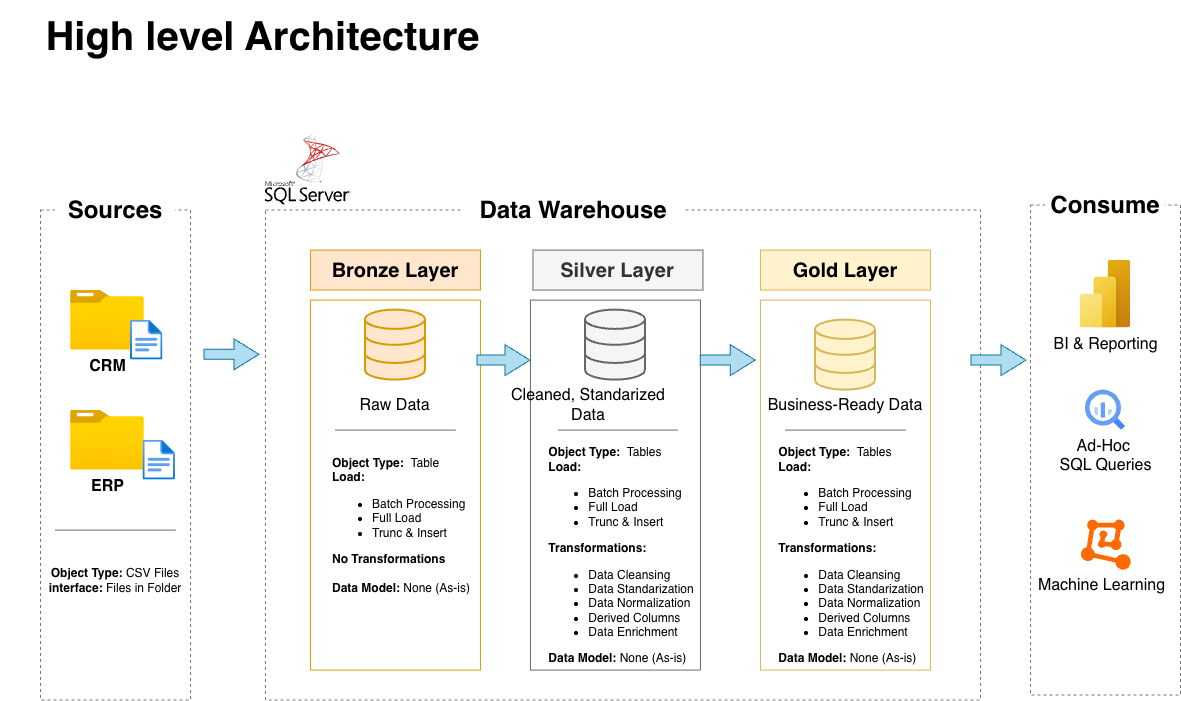

The diagram above was exported from draw.io. Its source (the exported page's mxGraphModel, read from the mxfile embedded in the PNG):
<mxGraphModel dx="1548" dy="1414" grid="1" gridSize="10" guides="1" tooltips="1" connect="1" arrows="1" fold="1" page="0" pageScale="1" pageWidth="850" pageHeight="1100" math="0" shadow="0">
  <root>
    <mxCell id="0" />
    <mxCell id="1" parent="0" />
    <mxCell id="S4zAbHCG7MZUgTkhw0mt-1" parent="1" style="rounded=0;whiteSpace=wrap;html=1;fillColor=none;dashed=1;strokeColor=light-dark(#787878, #ededed);" value="" vertex="1">
      <mxGeometry height="490" width="150" x="50" y="80" as="geometry" />
    </mxCell>
    <mxCell id="S4zAbHCG7MZUgTkhw0mt-3" parent="1" style="rounded=0;whiteSpace=wrap;html=1;fillColor=none;dashed=1;strokeColor=light-dark(#787878, #ededed);" value="" vertex="1">
      <mxGeometry height="490" width="715" x="275" y="80" as="geometry" />
    </mxCell>
    <mxCell id="S4zAbHCG7MZUgTkhw0mt-4" parent="1" style="rounded=0;whiteSpace=wrap;html=1;fillColor=none;dashed=1;strokeColor=light-dark(#787878, #ededed);" value="" vertex="1">
      <mxGeometry height="490" width="150" x="1040" y="75" as="geometry" />
    </mxCell>
    <mxCell id="S4zAbHCG7MZUgTkhw0mt-5" parent="1" style="rounded=0;whiteSpace=wrap;html=1;fontSize=24;strokeColor=none;" value="&lt;b&gt;Data Warehouse&lt;/b&gt;" vertex="1">
      <mxGeometry height="60" width="220" x="473" y="50" as="geometry" />
    </mxCell>
    <mxCell id="S4zAbHCG7MZUgTkhw0mt-6" parent="1" style="rounded=0;whiteSpace=wrap;html=1;strokeColor=none;" value="&lt;font style=&quot;font-size: 24px;&quot;&gt;&lt;b&gt;Sources&lt;/b&gt;&lt;/font&gt;" vertex="1">
      <mxGeometry height="40" width="120" x="65" y="60" as="geometry" />
    </mxCell>
    <mxCell id="S4zAbHCG7MZUgTkhw0mt-7" parent="1" style="rounded=0;whiteSpace=wrap;html=1;strokeColor=none;" value="&lt;font style=&quot;font-size: 24px;&quot;&gt;&lt;b&gt;Consume&lt;/b&gt;&lt;/font&gt;" vertex="1">
      <mxGeometry height="40" width="120" x="1055" y="55" as="geometry" />
    </mxCell>
    <mxCell id="S4zAbHCG7MZUgTkhw0mt-9" parent="1" style="rounded=0;whiteSpace=wrap;html=1;fillColor=none;strokeColor=#d79b00;" value="" vertex="1">
      <mxGeometry height="370" width="170" x="320" y="170" as="geometry" />
    </mxCell>
    <mxCell id="S4zAbHCG7MZUgTkhw0mt-11" parent="1" style="rounded=0;whiteSpace=wrap;html=1;fillColor=#f5f5f5;strokeColor=#666666;fontColor=#333333;fontStyle=1" value="&lt;font style=&quot;font-size: 20px;&quot;&gt;Silver Layer&lt;/font&gt;" vertex="1">
      <mxGeometry height="40" width="170" x="542.5" y="120" as="geometry" />
    </mxCell>
    <mxCell id="S4zAbHCG7MZUgTkhw0mt-12" parent="1" style="rounded=0;whiteSpace=wrap;html=1;fillColor=#fff2cc;strokeColor=#d6b656;fontStyle=1" value="&lt;font style=&quot;font-size: 20px;&quot;&gt;Gold Layer&lt;/font&gt;" vertex="1">
      <mxGeometry height="40" width="170" x="770" y="120" as="geometry" />
    </mxCell>
    <mxCell id="S4zAbHCG7MZUgTkhw0mt-15" parent="1" style="rounded=0;whiteSpace=wrap;html=1;fillColor=#ffe6cc;strokeColor=#d79b00;fontStyle=1" value="&lt;font style=&quot;font-size: 20px;&quot;&gt;Bronze Layer&lt;/font&gt;" vertex="1">
      <mxGeometry height="40" width="170" x="320" y="120" as="geometry" />
    </mxCell>
    <mxCell id="S4zAbHCG7MZUgTkhw0mt-16" parent="1" style="rounded=0;whiteSpace=wrap;html=1;fillColor=none;strokeColor=#666666;fontColor=#333333;" value="" vertex="1">
      <mxGeometry height="370" width="170" x="540" y="170" as="geometry" />
    </mxCell>
    <mxCell id="S4zAbHCG7MZUgTkhw0mt-18" parent="1" style="rounded=0;whiteSpace=wrap;html=1;fillColor=none;strokeColor=#d6b656;" value="" vertex="1">
      <mxGeometry height="370" width="170" x="770" y="170" as="geometry" />
    </mxCell>
    <mxCell id="S4zAbHCG7MZUgTkhw0mt-21" parent="1" style="image;aspect=fixed;html=1;points=[];align=center;fontSize=12;image=img/lib/azure2/general/Folder_Blank.svg;" value="&lt;font style=&quot;font-size: 16px;&quot;&gt;&lt;b&gt;CRM&lt;/b&gt;&lt;/font&gt;" vertex="1">
      <mxGeometry height="60" width="73.93" x="80" y="160" as="geometry" />
    </mxCell>
    <mxCell id="S4zAbHCG7MZUgTkhw0mt-22" parent="1" style="image;aspect=fixed;html=1;points=[];align=center;fontSize=12;image=img/lib/azure2/general/File.svg;" value="" vertex="1">
      <mxGeometry height="40" width="32.46" x="140" y="190" as="geometry" />
    </mxCell>
    <mxCell id="S4zAbHCG7MZUgTkhw0mt-23" parent="1" style="image;aspect=fixed;html=1;points=[];align=center;fontSize=12;image=img/lib/azure2/general/Folder_Blank.svg;" value="&lt;font style=&quot;font-size: 16px;&quot;&gt;&lt;b&gt;ERP&lt;/b&gt;&lt;/font&gt;" vertex="1">
      <mxGeometry height="60" width="73.93" x="80" y="280" as="geometry" />
    </mxCell>
    <mxCell id="S4zAbHCG7MZUgTkhw0mt-24" parent="1" style="image;aspect=fixed;html=1;points=[];align=center;fontSize=12;image=img/lib/azure2/general/File.svg;" value="" vertex="1">
      <mxGeometry height="40" width="32.46" x="152.54" y="310" as="geometry" />
    </mxCell>
    <mxCell id="S4zAbHCG7MZUgTkhw0mt-32" edge="1" parent="1" style="endArrow=none;html=1;rounded=0;fillColor=#f5f5f5;strokeColor=#666666;" value="">
      <mxGeometry height="50" relative="1" width="50" as="geometry">
        <mxPoint x="345" y="300" as="sourcePoint" />
        <mxPoint x="465" y="300" as="targetPoint" />
      </mxGeometry>
    </mxCell>
    <mxCell id="S4zAbHCG7MZUgTkhw0mt-34" parent="1" style="rounded=0;whiteSpace=wrap;html=1;fillColor=none;strokeColor=none;" value="&lt;div style=&quot;text-align: left;&quot;&gt;&lt;b style=&quot;background-color: transparent; color: light-dark(rgb(0, 0, 0), rgb(255, 255, 255));&quot;&gt;Object Type: &lt;/b&gt;&lt;span style=&quot;background-color: transparent; color: light-dark(rgb(0, 0, 0), rgb(255, 255, 255));&quot;&gt;&amp;nbsp;Table&lt;/span&gt;&lt;/div&gt;&lt;div style=&quot;text-align: left;&quot;&gt;&lt;b&gt;Load:&lt;/b&gt;&lt;/div&gt;&lt;div style=&quot;text-align: left;&quot;&gt;&lt;ul&gt;&lt;li&gt;Batch Processing&lt;/li&gt;&lt;li&gt;Full Load&amp;nbsp;&amp;nbsp;&lt;/li&gt;&lt;li&gt;Trunc &amp;amp; Insert&lt;/li&gt;&lt;/ul&gt;&lt;div&gt;&lt;b&gt;No Transformations&lt;/b&gt;&lt;/div&gt;&lt;div&gt;&lt;b&gt;&lt;br&gt;&lt;/b&gt;&lt;/div&gt;&lt;div&gt;&lt;b&gt;Data Model: &lt;/b&gt;None (As-is)&lt;/div&gt;&lt;/div&gt;" vertex="1">
      <mxGeometry height="110" width="157.5" x="332.5" y="340" as="geometry" />
    </mxCell>
    <mxCell id="S4zAbHCG7MZUgTkhw0mt-35" parent="1" style="html=1;verticalLabelPosition=bottom;align=center;labelBackgroundColor=#ffffff;verticalAlign=top;strokeWidth=2;strokeColor=#d79b00;shadow=0;dashed=0;shape=mxgraph.ios7.icons.data;fillColor=#ffe6cc;" value="" vertex="1">
      <mxGeometry height="70" width="60" x="375" y="180" as="geometry" />
    </mxCell>
    <mxCell id="S4zAbHCG7MZUgTkhw0mt-36" parent="1" style="html=1;verticalLabelPosition=bottom;align=center;labelBackgroundColor=#ffffff;verticalAlign=top;strokeWidth=2;strokeColor=#666666;shadow=0;dashed=0;shape=mxgraph.ios7.icons.data;fillColor=#f5f5f5;fontColor=#333333;" value="" vertex="1">
      <mxGeometry height="70" width="60" x="595" y="180" as="geometry" />
    </mxCell>
    <mxCell id="S4zAbHCG7MZUgTkhw0mt-37" parent="1" style="html=1;verticalLabelPosition=bottom;align=center;labelBackgroundColor=#ffffff;verticalAlign=top;strokeWidth=2;strokeColor=#d6b656;shadow=0;dashed=0;shape=mxgraph.ios7.icons.data;fillColor=#fff2cc;" value="" vertex="1">
      <mxGeometry height="70" width="60" x="825" y="190" as="geometry" />
    </mxCell>
    <mxCell id="S4zAbHCG7MZUgTkhw0mt-46" edge="1" parent="1" style="shape=flexArrow;endArrow=classic;html=1;rounded=0;endWidth=20;endSize=8;fillColor=#b1ddf0;strokeColor=#10739e;" value="">
      <mxGeometry height="50" relative="1" width="50" as="geometry">
        <Array as="points">
          <mxPoint x="490" y="230" />
        </Array>
        <mxPoint x="486" y="230" as="sourcePoint" />
        <mxPoint x="540" y="230" as="targetPoint" />
      </mxGeometry>
    </mxCell>
    <mxCell id="S4zAbHCG7MZUgTkhw0mt-47" edge="1" parent="1" style="shape=flexArrow;endArrow=classic;html=1;rounded=0;endWidth=20;endSize=8;fillColor=#b1ddf0;strokeColor=#10739e;" value="">
      <mxGeometry height="50" relative="1" width="50" as="geometry">
        <Array as="points">
          <mxPoint x="715.25" y="230" />
        </Array>
        <mxPoint x="709.25" y="230" as="sourcePoint" />
        <mxPoint x="765.25" y="230" as="targetPoint" />
      </mxGeometry>
    </mxCell>
    <mxCell id="S4zAbHCG7MZUgTkhw0mt-51" parent="1" style="text;html=1;whiteSpace=wrap;strokeColor=none;fillColor=none;align=center;verticalAlign=middle;rounded=0;" value="&lt;font style=&quot;font-size: 16px;&quot;&gt;Raw Data&lt;/font&gt;" vertex="1">
      <mxGeometry height="30" width="105" x="352.5" y="260" as="geometry" />
    </mxCell>
    <mxCell id="S4zAbHCG7MZUgTkhw0mt-53" parent="1" style="text;html=1;whiteSpace=wrap;strokeColor=none;fillColor=none;align=center;verticalAlign=middle;rounded=0;" value="&lt;font style=&quot;font-size: 16px;&quot;&gt;Business-Ready Data&lt;/font&gt;" vertex="1">
      <mxGeometry height="30" width="157.5" x="776.25" y="260" as="geometry" />
    </mxCell>
    <mxCell id="S4zAbHCG7MZUgTkhw0mt-58" edge="1" parent="1" style="endArrow=none;html=1;rounded=0;fillColor=#f5f5f5;strokeColor=#666666;" value="">
      <mxGeometry height="50" relative="1" width="50" as="geometry">
        <mxPoint x="795" y="300" as="sourcePoint" />
        <mxPoint x="915" y="300" as="targetPoint" />
      </mxGeometry>
    </mxCell>
    <mxCell id="S4zAbHCG7MZUgTkhw0mt-59" edge="1" parent="1" style="endArrow=none;html=1;rounded=0;fillColor=#f5f5f5;strokeColor=#666666;" value="">
      <mxGeometry height="50" relative="1" width="50" as="geometry">
        <mxPoint x="65" y="400" as="sourcePoint" />
        <mxPoint x="185" y="400" as="targetPoint" />
      </mxGeometry>
    </mxCell>
    <mxCell id="S4zAbHCG7MZUgTkhw0mt-60" parent="1" style="rounded=0;whiteSpace=wrap;html=1;fillColor=none;strokeColor=none;" value="&lt;b&gt;Object Type: &lt;/b&gt;CSV Files&lt;div&gt;&lt;b&gt;interface:&lt;/b&gt; Files in Folder&lt;/div&gt;" vertex="1">
      <mxGeometry height="60" width="150" x="50" y="420" as="geometry" />
    </mxCell>
    <mxCell id="S4zAbHCG7MZUgTkhw0mt-52" parent="1" style="text;html=1;whiteSpace=wrap;strokeColor=none;fillColor=none;align=center;verticalAlign=middle;rounded=0;" value="&lt;font style=&quot;font-size: 16px;&quot;&gt;Cleaned, Standarized Data&lt;/font&gt;" vertex="1">
      <mxGeometry height="30" width="190" x="503" y="260" as="geometry" />
    </mxCell>
    <mxCell id="S4zAbHCG7MZUgTkhw0mt-71" edge="1" parent="1" style="shape=flexArrow;endArrow=classic;html=1;rounded=0;endWidth=20;endSize=8;fillColor=#b1ddf0;strokeColor=#10739e;" value="">
      <mxGeometry height="50" relative="1" width="50" as="geometry">
        <Array as="points">
          <mxPoint x="986" y="230" />
        </Array>
        <mxPoint x="980" y="230" as="sourcePoint" />
        <mxPoint x="1036" y="230" as="targetPoint" />
      </mxGeometry>
    </mxCell>
    <mxCell id="S4zAbHCG7MZUgTkhw0mt-72" edge="1" parent="1" style="shape=flexArrow;endArrow=classic;html=1;rounded=0;endWidth=20;endSize=8;fillColor=#b1ddf0;strokeColor=#10739e;" value="">
      <mxGeometry height="50" relative="1" width="50" as="geometry">
        <Array as="points">
          <mxPoint x="219" y="224.23" />
        </Array>
        <mxPoint x="213" y="224.23" as="sourcePoint" />
        <mxPoint x="269" y="224.23" as="targetPoint" />
      </mxGeometry>
    </mxCell>
    <mxCell id="S4zAbHCG7MZUgTkhw0mt-73" edge="1" parent="1" style="endArrow=none;html=1;rounded=0;fillColor=#f5f5f5;strokeColor=#666666;" value="">
      <mxGeometry height="50" relative="1" width="50" as="geometry">
        <mxPoint x="567.5" y="300" as="sourcePoint" />
        <mxPoint x="687.5" y="300" as="targetPoint" />
      </mxGeometry>
    </mxCell>
    <mxCell id="S4zAbHCG7MZUgTkhw0mt-74" parent="1" style="rounded=0;whiteSpace=wrap;html=1;fillColor=none;strokeColor=none;" value="&lt;div style=&quot;text-align: left;&quot;&gt;&lt;b style=&quot;background-color: transparent; color: light-dark(rgb(0, 0, 0), rgb(255, 255, 255));&quot;&gt;Object Type: &lt;/b&gt;&lt;span style=&quot;background-color: transparent; color: light-dark(rgb(0, 0, 0), rgb(255, 255, 255));&quot;&gt;&amp;nbsp;Tables&lt;/span&gt;&lt;/div&gt;&lt;div style=&quot;text-align: left;&quot;&gt;&lt;b&gt;Load:&lt;/b&gt;&lt;/div&gt;&lt;div style=&quot;text-align: left;&quot;&gt;&lt;ul&gt;&lt;li&gt;Batch Processing&lt;/li&gt;&lt;li&gt;Full Load&amp;nbsp;&amp;nbsp;&lt;/li&gt;&lt;li&gt;Trunc &amp;amp; Insert&lt;/li&gt;&lt;/ul&gt;&lt;div&gt;&lt;b style=&quot;color: light-dark(rgb(0, 0, 0), rgb(255, 255, 255)); background-color: transparent;&quot;&gt;Transformations:&lt;/b&gt;&lt;b&gt;&lt;/b&gt;&lt;/div&gt;&lt;div&gt;&lt;ul&gt;&lt;li&gt;Data Cleansing&amp;nbsp;&lt;/li&gt;&lt;li&gt;Data Standarization&lt;/li&gt;&lt;li&gt;Data Normalization&lt;/li&gt;&lt;li&gt;Derived Columns&lt;/li&gt;&lt;li&gt;Data Enrichment&lt;/li&gt;&lt;/ul&gt;&lt;/div&gt;&lt;div&gt;&lt;b&gt;Data Model: &lt;/b&gt;None (As-is)&lt;/div&gt;&lt;/div&gt;" vertex="1">
      <mxGeometry height="110" width="157.5" x="551.75" y="370" as="geometry" />
    </mxCell>
    <mxCell id="S4zAbHCG7MZUgTkhw0mt-75" parent="1" style="rounded=0;whiteSpace=wrap;html=1;fillColor=none;strokeColor=none;" value="&lt;div style=&quot;text-align: left;&quot;&gt;&lt;b style=&quot;background-color: transparent; color: light-dark(rgb(0, 0, 0), rgb(255, 255, 255));&quot;&gt;Object Type: &lt;/b&gt;&lt;span style=&quot;background-color: transparent; color: light-dark(rgb(0, 0, 0), rgb(255, 255, 255));&quot;&gt;&amp;nbsp;Tables&lt;/span&gt;&lt;/div&gt;&lt;div style=&quot;text-align: left;&quot;&gt;&lt;b&gt;Load:&lt;/b&gt;&lt;/div&gt;&lt;div style=&quot;text-align: left;&quot;&gt;&lt;ul&gt;&lt;li&gt;Batch Processing&lt;/li&gt;&lt;li&gt;Full Load&amp;nbsp;&amp;nbsp;&lt;/li&gt;&lt;li&gt;Trunc &amp;amp; Insert&lt;/li&gt;&lt;/ul&gt;&lt;div&gt;&lt;b style=&quot;color: light-dark(rgb(0, 0, 0), rgb(255, 255, 255)); background-color: transparent;&quot;&gt;Transformations:&lt;/b&gt;&lt;b&gt;&lt;/b&gt;&lt;/div&gt;&lt;div&gt;&lt;ul&gt;&lt;li&gt;Data Cleansing&amp;nbsp;&lt;/li&gt;&lt;li&gt;Data Standarization&lt;/li&gt;&lt;li&gt;Data Normalization&lt;/li&gt;&lt;li&gt;Derived Columns&lt;/li&gt;&lt;li&gt;Data Enrichment&lt;/li&gt;&lt;/ul&gt;&lt;/div&gt;&lt;div&gt;&lt;b&gt;Data Model: &lt;/b&gt;None (As-is)&lt;/div&gt;&lt;/div&gt;" vertex="1">
      <mxGeometry height="110" width="157.5" x="782.5" y="370" as="geometry" />
    </mxCell>
    <mxCell id="S4zAbHCG7MZUgTkhw0mt-76" parent="1" style="image;aspect=fixed;html=1;points=[];align=center;fontSize=12;image=img/lib/azure2/power_platform/PowerBI.svg;" value="&lt;font style=&quot;font-size: 16px;&quot;&gt;BI &amp;amp; Reporting&lt;/font&gt;" vertex="1">
      <mxGeometry height="68" width="51" x="1089.5" y="130" as="geometry" />
    </mxCell>
    <mxCell id="S4zAbHCG7MZUgTkhw0mt-78" parent="1" style="editableCssRules=.*;html=1;shape=image;verticalLabelPosition=bottom;verticalAlign=top;aspect=fixed;imageAspect=0;image=data:image/svg+xml,(base64 omitted: 1156 chars);" value="&lt;font style=&quot;font-size: 16px;&quot;&gt;Ad-Hoc&amp;nbsp;&lt;/font&gt;&lt;div&gt;&lt;font style=&quot;font-size: 16px;&quot;&gt;SQL Queries&lt;/font&gt;&lt;/div&gt;&lt;div&gt;&lt;br&gt;&lt;/div&gt;" vertex="1">
      <mxGeometry height="40" width="40" x="1095" y="260" as="geometry" />
    </mxCell>
    <mxCell id="S4zAbHCG7MZUgTkhw0mt-85" parent="1" style="points=[];aspect=fixed;html=1;align=center;shadow=0;dashed=0;fillColor=#FF6A00;strokeColor=none;shape=mxgraph.alibaba_cloud.machine_learning;" value="" vertex="1">
      <mxGeometry height="50.099999999999994" width="49.8" x="1091" y="390" as="geometry" />
    </mxCell>
    <mxCell id="S4zAbHCG7MZUgTkhw0mt-86" parent="1" style="text;html=1;whiteSpace=wrap;strokeColor=none;fillColor=none;align=center;verticalAlign=middle;rounded=0;" value="&lt;font style=&quot;font-size: 16px;&quot;&gt;Machine Learning&lt;/font&gt;" vertex="1">
      <mxGeometry height="30" width="143.4" x="1040" y="440.1" as="geometry" />
    </mxCell>
    <mxCell id="S4zAbHCG7MZUgTkhw0mt-87" parent="1" style="shape=image;html=1;verticalAlign=top;verticalLabelPosition=bottom;labelBackgroundColor=#ffffff;imageAspect=0;aspect=fixed;image=https://icons.diagrams.net/assets/apps-and-system-logos/1/SQL_Server.svg" value="" vertex="1">
      <mxGeometry height="70" width="86.22" x="275" y="5" as="geometry" />
    </mxCell>
    <mxCell id="S4zAbHCG7MZUgTkhw0mt-89" parent="1" style="text;html=1;whiteSpace=wrap;align=center;verticalAlign=middle;rounded=0;" value="&lt;font style=&quot;font-size: 40px;&quot;&gt;&lt;b style=&quot;&quot;&gt;High level Architecture&lt;/b&gt;&lt;/font&gt;" vertex="1">
      <mxGeometry height="70" width="525" x="10" y="-130" as="geometry" />
    </mxCell>
  </root>
</mxGraphModel>